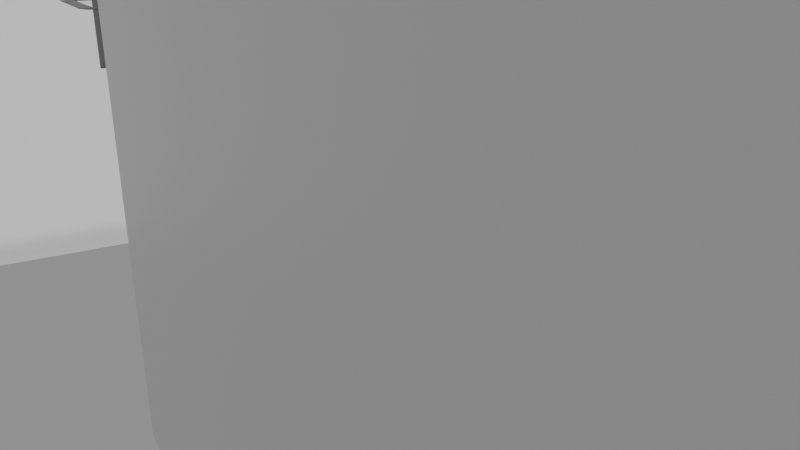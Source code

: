 # Source: e2337_after.blend  (saved by Blender 5.2.44; exported with 4.5.12 LTS)
import bpy
from mathutils import Matrix  # noqa: F401  (used for matrix-valued properties, if any)

bpy.ops.wm.read_factory_settings(use_empty=True)
scene = bpy.context.scene
scene.name = 'Scene'

# ---- materials (node trees are filled in below, after node groups)
mat_concreto_piso = bpy.data.materials.new('Concreto_Piso')
mat_ladrillo_rojo = bpy.data.materials.new('Ladrillo_Rojo')
mat_madera_roble = bpy.data.materials.new('Madera_Roble')
mat_acero = bpy.data.materials.new('Acero')
mat_mat_acero_negro = bpy.data.materials.new('Mat_Acero_Negro')
mat_mat_madera_baranda = bpy.data.materials.new('Mat_Madera_Baranda')

# ---- material node trees
mat_concreto_piso.use_nodes = True; mat_concreto_piso.node_tree.nodes.clear()
_N = mat_concreto_piso.node_tree.nodes; _L = mat_concreto_piso.node_tree.links
n0 = _N.new('ShaderNodeBsdfPrincipled'); n0.name = 'Principled BSDF'; n0.location = (-200, 100)
n0.inputs[3].default_value = 1.45
n0.inputs[10].default_value = 0.005
n1 = _N.new('ShaderNodeOutputMaterial'); n1.name = 'Material Output'; n1.location = (200, 100)
_L.new(n0.outputs[0], n1.inputs[0])
n1.is_active_output = True
mat_ladrillo_rojo.use_nodes = True; mat_ladrillo_rojo.node_tree.nodes.clear()
_N = mat_ladrillo_rojo.node_tree.nodes; _L = mat_ladrillo_rojo.node_tree.links
n0 = _N.new('ShaderNodeBsdfPrincipled'); n0.name = 'Principled BSDF'; n0.location = (-200, 100)
n0.inputs[3].default_value = 1.45
n0.inputs[10].default_value = 0.005
n1 = _N.new('ShaderNodeOutputMaterial'); n1.name = 'Material Output'; n1.location = (200, 100)
_L.new(n0.outputs[0], n1.inputs[0])
n1.is_active_output = True
mat_madera_roble.use_nodes = True; mat_madera_roble.node_tree.nodes.clear()
_N = mat_madera_roble.node_tree.nodes; _L = mat_madera_roble.node_tree.links
n0 = _N.new('ShaderNodeBsdfPrincipled'); n0.name = 'Principled BSDF'; n0.location = (-200, 100)
n0.inputs[3].default_value = 1.45
n0.inputs[10].default_value = 0.005
n1 = _N.new('ShaderNodeOutputMaterial'); n1.name = 'Material Output'; n1.location = (200, 100)
_L.new(n0.outputs[0], n1.inputs[0])
n1.is_active_output = True
mat_acero.use_nodes = True; mat_acero.node_tree.nodes.clear()
_N = mat_acero.node_tree.nodes; _L = mat_acero.node_tree.links
n0 = _N.new('ShaderNodeBsdfPrincipled'); n0.name = 'Principled BSDF'; n0.location = (-200, 100)
n0.inputs[3].default_value = 1.45
n0.inputs[10].default_value = 0.005
n1 = _N.new('ShaderNodeOutputMaterial'); n1.name = 'Material Output'; n1.location = (200, 100)
_L.new(n0.outputs[0], n1.inputs[0])
n1.is_active_output = True
mat_mat_acero_negro.use_nodes = True; mat_mat_acero_negro.node_tree.nodes.clear()
_N = mat_mat_acero_negro.node_tree.nodes; _L = mat_mat_acero_negro.node_tree.links
n0 = _N.new('ShaderNodeBsdfPrincipled'); n0.name = 'Principled BSDF'; n0.location = (-200, 100)
n0.inputs[0].default_value = (0.1, 0.1, 0.1, 1.0)
n0.inputs[3].default_value = 1.45
n0.inputs[10].default_value = 0.005
n1 = _N.new('ShaderNodeOutputMaterial'); n1.name = 'Material Output'; n1.location = (200, 100)
_L.new(n0.outputs[0], n1.inputs[0])
n1.is_active_output = True
mat_mat_madera_baranda.use_nodes = True; mat_mat_madera_baranda.node_tree.nodes.clear()
_N = mat_mat_madera_baranda.node_tree.nodes; _L = mat_mat_madera_baranda.node_tree.links
n0 = _N.new('ShaderNodeBsdfPrincipled'); n0.name = 'Principled BSDF'; n0.location = (-200, 100)
n0.inputs[0].default_value = (0.3, 0.15, 0.05, 1.0)
n0.inputs[3].default_value = 1.45
n0.inputs[10].default_value = 0.005
n1 = _N.new('ShaderNodeOutputMaterial'); n1.name = 'Material Output'; n1.location = (200, 100)
_L.new(n0.outputs[0], n1.inputs[0])
n1.is_active_output = True

# ---- cameras
cam_camara_loft = bpy.data.cameras.new('Camara_Loft')
cam_camara_loft.lens = 35.0

# ---- meshes
me_piso_loft_mesh = bpy.data.meshes.new('Piso_Loft_mesh')
me_piso_loft_mesh.from_pydata([(0.0, 0.0, 0.0), (8.0, 0.0, 0.0), (8.0, 10.0, 0.0), (0.0, 10.0, 0.0), (0.0, 0.0, 0.15), (8.0, 0.0, 0.15), (8.0, 10.0, 0.15), (0.0, 10.0, 0.15)], [], [(0, 3, 2, 1), (4, 5, 6, 7), (1, 2, 6, 5), (3, 0, 4, 7), (2, 3, 7, 6), (0, 1, 5, 4)])
me_piso_loft_mesh.materials.append(mat_concreto_piso)
me_piso_loft_mesh.update()
me_muro_fondo_cuerpo_mesh = bpy.data.meshes.new('Muro_Fondo_Cuerpo_mesh')
me_muro_fondo_cuerpo_mesh.from_pydata([(0.0, 0.0, 0.0), (8.0, 0.0, 0.0), (8.0, 0.2, 0.0), (0.0, 0.2, 0.0), (0.0, 0.0, 5.5), (8.0, 0.0, 5.5), (8.0, 0.2, 5.5), (0.0, 0.2, 5.5)], [], [(0, 1, 2, 3), (4, 5, 6, 7), (0, 1, 5, 4), (1, 2, 6, 5), (2, 3, 7, 6), (3, 0, 4, 7)])
me_muro_fondo_cuerpo_mesh.materials.append(mat_ladrillo_rojo)
me_muro_fondo_cuerpo_mesh.update()
me_muro_izquierdo_cuerpo_mesh = bpy.data.meshes.new('Muro_Izquierdo_Cuerpo_mesh')
me_muro_izquierdo_cuerpo_mesh.from_pydata([(0.0, 0.0, 0.0), (10.0, 0.0, 0.0), (10.0, 0.2, 0.0), (0.0, 0.2, 0.0), (0.0, 0.0, 5.5), (10.0, 0.0, 5.5), (10.0, 0.2, 5.5), (0.0, 0.2, 5.5)], [], [(0, 1, 2, 3), (4, 5, 6, 7), (0, 1, 5, 4), (1, 2, 6, 5), (2, 3, 7, 6), (3, 0, 4, 7)])
me_muro_izquierdo_cuerpo_mesh.materials.append(mat_ladrillo_rojo)
me_muro_izquierdo_cuerpo_mesh.update()
me_losa_mezzanine_mesh = bpy.data.meshes.new('Losa_Mezzanine_mesh')
me_losa_mezzanine_mesh.from_pydata([(0.0, 0.0, 0.0), (8.0, 0.0, 0.0), (8.0, 4.0, 0.0), (0.0, 4.0, 0.0), (0.0, 0.0, 0.2), (8.0, 0.0, 0.2), (8.0, 4.0, 0.2), (0.0, 4.0, 0.2)], [], [(0, 3, 2, 1), (4, 5, 6, 7), (2, 3, 7, 6), (0, 1, 5, 4), (1, 2, 6, 5), (3, 0, 4, 7)])
me_losa_mezzanine_mesh.materials.append(mat_madera_roble)
me_losa_mezzanine_mesh.update()
me_columna_1_cuerpo_mesh = bpy.data.meshes.new('Columna_1_Cuerpo_mesh')
me_columna_1_cuerpo_mesh.from_pydata([(0.0, 0.0, 0.0), (0.36, 0.0, 0.0), (0.36, 0.3, 0.0), (0.0, 0.3, 0.0), (0.0, 0.0, 2.8), (0.36, 0.0, 2.8), (0.36, 0.3, 2.8), (0.0, 0.3, 2.8)], [], [(0, 1, 2, 3), (4, 5, 6, 7), (0, 1, 5, 4), (1, 2, 6, 5), (2, 3, 7, 6), (3, 0, 4, 7)])
me_columna_1_cuerpo_mesh.materials.append(mat_acero)
me_columna_1_cuerpo_mesh.update()
me_columna_2_cuerpo_mesh = bpy.data.meshes.new('Columna_2_Cuerpo_mesh')
me_columna_2_cuerpo_mesh.from_pydata([(0.0, 0.0, 0.0), (0.3, 0.0, 0.0), (0.3, 0.3, 0.0), (0.0, 0.3, 0.0), (0.0, 0.0, 2.8), (0.3, 0.0, 2.8), (0.3, 0.3, 2.8), (0.0, 0.3, 2.8)], [], [(0, 1, 2, 3), (4, 5, 6, 7), (0, 1, 5, 4), (1, 2, 6, 5), (2, 3, 7, 6), (3, 0, 4, 7)])
me_columna_2_cuerpo_mesh.materials.append(mat_acero)
me_columna_2_cuerpo_mesh.update()
me_cube = bpy.data.meshes.new('Cube')
me_cube.from_pydata([(-0.5, -0.5, -0.5), (-0.5, -0.5, 0.5), (-0.5, 0.5, -0.5), (-0.5, 0.5, 0.5), (0.5, -0.5, -0.5), (0.5, -0.5, 0.5), (0.5, 0.5, -0.5), (0.5, 0.5, 0.5)], [], [(0, 1, 3, 2), (2, 3, 7, 6), (6, 7, 5, 4), (4, 5, 1, 0), (2, 6, 4, 0), (7, 3, 1, 5)])
_uv = me_cube.uv_layers.new(name='UVMap')
_uv.uv.foreach_set('vector', [0.375, 0.0, 0.625, 0.0, 0.625, 0.25, 0.375, 0.25, 0.375, 0.25, 0.625, 0.25, 0.625, 0.5, 0.375, 0.5, 0.375, 0.5, 0.625, 0.5, 0.625, 0.75, 0.375, 0.75, 0.375, 0.75, 0.625, 0.75, 0.625, 1.0, 0.375, 1.0, 0.125, 0.5, 0.375, 0.5, 0.375, 0.75, 0.125, 0.75, 0.625, 0.5, 0.875, 0.5, 0.875, 0.75, 0.625, 0.75])
me_cube.materials.append(mat_mat_acero_negro)
me_cube.update()
me_cube_001 = bpy.data.meshes.new('Cube.001')
me_cube_001.from_pydata([(-0.5, -0.5, -0.5), (-0.5, -0.5, 0.5), (-0.5, 0.5, -0.5), (-0.5, 0.5, 0.5), (0.5, -0.5, -0.5), (0.5, -0.5, 0.5), (0.5, 0.5, -0.5), (0.5, 0.5, 0.5)], [], [(0, 1, 3, 2), (2, 3, 7, 6), (6, 7, 5, 4), (4, 5, 1, 0), (2, 6, 4, 0), (7, 3, 1, 5)])
_uv = me_cube_001.uv_layers.new(name='UVMap')
_uv.uv.foreach_set('vector', [0.375, 0.0, 0.625, 0.0, 0.625, 0.25, 0.375, 0.25, 0.375, 0.25, 0.625, 0.25, 0.625, 0.5, 0.375, 0.5, 0.375, 0.5, 0.625, 0.5, 0.625, 0.75, 0.375, 0.75, 0.375, 0.75, 0.625, 0.75, 0.625, 1.0, 0.375, 1.0, 0.125, 0.5, 0.375, 0.5, 0.375, 0.75, 0.125, 0.75, 0.625, 0.5, 0.875, 0.5, 0.875, 0.75, 0.625, 0.75])
me_cube_001.materials.append(mat_mat_acero_negro)
me_cube_001.update()
me_cube_002 = bpy.data.meshes.new('Cube.002')
me_cube_002.from_pydata([(-0.5, -0.5, -0.5), (-0.5, -0.5, 0.5), (-0.5, 0.5, -0.5), (-0.5, 0.5, 0.5), (0.5, -0.5, -0.5), (0.5, -0.5, 0.5), (0.5, 0.5, -0.5), (0.5, 0.5, 0.5)], [], [(0, 1, 3, 2), (2, 3, 7, 6), (6, 7, 5, 4), (4, 5, 1, 0), (2, 6, 4, 0), (7, 3, 1, 5)])
_uv = me_cube_002.uv_layers.new(name='UVMap')
_uv.uv.foreach_set('vector', [0.375, 0.0, 0.625, 0.0, 0.625, 0.25, 0.375, 0.25, 0.375, 0.25, 0.625, 0.25, 0.625, 0.5, 0.375, 0.5, 0.375, 0.5, 0.625, 0.5, 0.625, 0.75, 0.375, 0.75, 0.375, 0.75, 0.625, 0.75, 0.625, 1.0, 0.375, 1.0, 0.125, 0.5, 0.375, 0.5, 0.375, 0.75, 0.125, 0.75, 0.625, 0.5, 0.875, 0.5, 0.875, 0.75, 0.625, 0.75])
me_cube_002.materials.append(mat_mat_acero_negro)
me_cube_002.update()
me_cube_003 = bpy.data.meshes.new('Cube.003')
me_cube_003.from_pydata([(-0.5, -0.5, -0.5), (-0.5, -0.5, 0.5), (-0.5, 0.5, -0.5), (-0.5, 0.5, 0.5), (0.5, -0.5, -0.5), (0.5, -0.5, 0.5), (0.5, 0.5, -0.5), (0.5, 0.5, 0.5)], [], [(0, 1, 3, 2), (2, 3, 7, 6), (6, 7, 5, 4), (4, 5, 1, 0), (2, 6, 4, 0), (7, 3, 1, 5)])
_uv = me_cube_003.uv_layers.new(name='UVMap')
_uv.uv.foreach_set('vector', [0.375, 0.0, 0.625, 0.0, 0.625, 0.25, 0.375, 0.25, 0.375, 0.25, 0.625, 0.25, 0.625, 0.5, 0.375, 0.5, 0.375, 0.5, 0.625, 0.5, 0.625, 0.75, 0.375, 0.75, 0.375, 0.75, 0.625, 0.75, 0.625, 1.0, 0.375, 1.0, 0.125, 0.5, 0.375, 0.5, 0.375, 0.75, 0.125, 0.75, 0.625, 0.5, 0.875, 0.5, 0.875, 0.75, 0.625, 0.75])
me_cube_003.materials.append(mat_mat_acero_negro)
me_cube_003.update()
me_cube_004 = bpy.data.meshes.new('Cube.004')
me_cube_004.from_pydata([(-0.5, -0.5, -0.5), (-0.5, -0.5, 0.5), (-0.5, 0.5, -0.5), (-0.5, 0.5, 0.5), (0.5, -0.5, -0.5), (0.5, -0.5, 0.5), (0.5, 0.5, -0.5), (0.5, 0.5, 0.5)], [], [(0, 1, 3, 2), (2, 3, 7, 6), (6, 7, 5, 4), (4, 5, 1, 0), (2, 6, 4, 0), (7, 3, 1, 5)])
_uv = me_cube_004.uv_layers.new(name='UVMap')
_uv.uv.foreach_set('vector', [0.375, 0.0, 0.625, 0.0, 0.625, 0.25, 0.375, 0.25, 0.375, 0.25, 0.625, 0.25, 0.625, 0.5, 0.375, 0.5, 0.375, 0.5, 0.625, 0.5, 0.625, 0.75, 0.375, 0.75, 0.375, 0.75, 0.625, 0.75, 0.625, 1.0, 0.375, 1.0, 0.125, 0.5, 0.375, 0.5, 0.375, 0.75, 0.125, 0.75, 0.625, 0.5, 0.875, 0.5, 0.875, 0.75, 0.625, 0.75])
me_cube_004.materials.append(mat_mat_acero_negro)
me_cube_004.update()
me_plane = bpy.data.meshes.new('Plane')
me_plane.from_pydata([(-0.5, -0.5, 0.0), (0.5, -0.5, 0.0), (-0.5, 0.5, 0.0), (0.5, 0.5, 0.0)], [], [(0, 1, 3, 2)])
_uv = me_plane.uv_layers.new(name='UVMap')
_uv.uv.foreach_set('vector', [0.0, 0.0, 1.0, 0.0, 1.0, 1.0, 0.0, 1.0])
me_plane.materials.append(mat_mat_acero_negro)
me_plane.update()
me_cube_005 = bpy.data.meshes.new('Cube.005')
me_cube_005.from_pydata([(-0.5, -0.5, -0.5), (-0.5, -0.5, 0.5), (-0.5, 0.5, -0.5), (-0.5, 0.5, 0.5), (0.5, -0.5, -0.5), (0.5, -0.5, 0.5), (0.5, 0.5, -0.5), (0.5, 0.5, 0.5)], [], [(0, 1, 3, 2), (2, 3, 7, 6), (6, 7, 5, 4), (4, 5, 1, 0), (2, 6, 4, 0), (7, 3, 1, 5)])
_uv = me_cube_005.uv_layers.new(name='UVMap')
_uv.uv.foreach_set('vector', [0.375, 0.0, 0.625, 0.0, 0.625, 0.25, 0.375, 0.25, 0.375, 0.25, 0.625, 0.25, 0.625, 0.5, 0.375, 0.5, 0.375, 0.5, 0.625, 0.5, 0.625, 0.75, 0.375, 0.75, 0.375, 0.75, 0.625, 0.75, 0.625, 1.0, 0.375, 1.0, 0.125, 0.5, 0.375, 0.5, 0.375, 0.75, 0.125, 0.75, 0.625, 0.5, 0.875, 0.5, 0.875, 0.75, 0.625, 0.75])
me_cube_005.materials.append(mat_mat_madera_baranda)
me_cube_005.update()

# ---- objects
ob_piso_loft_solido = bpy.data.objects.new('Piso_Loft_Solido', me_piso_loft_mesh)
ob_piso_loft = bpy.data.objects.new('Piso_Loft', None)
ob_muro_fondo = bpy.data.objects.new('Muro_Fondo', None)
ob_muro_fondo_cuerpo = bpy.data.objects.new('Muro_Fondo_Cuerpo', me_muro_fondo_cuerpo_mesh)
ob_muro_izquierdo = bpy.data.objects.new('Muro_Izquierdo', None)
ob_muro_izquierdo_cuerpo = bpy.data.objects.new('Muro_Izquierdo_Cuerpo', me_muro_izquierdo_cuerpo_mesh)
ob_losa_mezzanine_solido = bpy.data.objects.new('Losa_Mezzanine_Solido', me_losa_mezzanine_mesh)
ob_losa_mezzanine = bpy.data.objects.new('Losa_Mezzanine', None)
ob_columna_1 = bpy.data.objects.new('Columna_1', None)
ob_columna_1_cuerpo = bpy.data.objects.new('Columna_1_Cuerpo', me_columna_1_cuerpo_mesh)
ob_columna_2 = bpy.data.objects.new('Columna_2', None)
ob_columna_2_cuerpo = bpy.data.objects.new('Columna_2_Cuerpo', me_columna_2_cuerpo_mesh)
ob_poste_baranda_0 = bpy.data.objects.new('Poste_Baranda_0', me_cube)
ob_poste_baranda_1 = bpy.data.objects.new('Poste_Baranda_1', me_cube_001)
ob_poste_baranda_2 = bpy.data.objects.new('Poste_Baranda_2', me_cube_002)
ob_poste_baranda_3 = bpy.data.objects.new('Poste_Baranda_3', me_cube_003)
ob_poste_baranda_4 = bpy.data.objects.new('Poste_Baranda_4', me_cube_004)
ob_malla_metalica = bpy.data.objects.new('Malla_Metalica', me_plane)
ob_pasamanos = bpy.data.objects.new('Pasamanos', me_cube_005)
ob_camara_loft = bpy.data.objects.new('Camara_Loft', cam_camara_loft)

# ---- transforms, parenting, visibility, modifiers, constraints
ob_piso_loft_solido.parent = ob_piso_loft
ob_piso_loft_solido.location = (0.0, 0.0, 0.0)
ob_piso_loft.location = (0.0, 0.0, 0.0)
ob_piso_loft.empty_display_type = 'ARROWS'
ob_muro_fondo.location = (0.0, 5.0, 0.0)
ob_muro_fondo.rotation_euler = (0.0, 0.0, 3.142)
ob_muro_fondo.empty_display_type = 'ARROWS'
ob_muro_fondo_cuerpo.parent = ob_muro_fondo
ob_muro_fondo_cuerpo.location = (0.0, 0.0, 0.0)
ob_muro_izquierdo.location = (-4.0, 0.0, 0.0)
ob_muro_izquierdo.rotation_euler = (0.0, 0.0, -1.571)
ob_muro_izquierdo.empty_display_type = 'ARROWS'
ob_muro_izquierdo_cuerpo.parent = ob_muro_izquierdo
ob_muro_izquierdo_cuerpo.location = (0.0, 0.0, 0.0)
ob_losa_mezzanine_solido.parent = ob_losa_mezzanine
ob_losa_mezzanine_solido.location = (0.0, 0.0, 0.0)
ob_losa_mezzanine.location = (0.0, 3.0, 2.8)
ob_losa_mezzanine.empty_display_type = 'ARROWS'
ob_columna_1.location = (-2.0, 1.15, 0.0)
ob_columna_1.empty_display_type = 'ARROWS'
ob_columna_1_cuerpo.parent = ob_columna_1
ob_columna_1_cuerpo.location = (0.0, 0.0, 0.0)
ob_columna_2.location = (2.0, 1.15, 0.0)
ob_columna_2.empty_display_type = 'ARROWS'
ob_columna_2_cuerpo.parent = ob_columna_2
ob_columna_2_cuerpo.location = (0.0, 0.0, 0.0)
ob_poste_baranda_0.location = (-3.85, 1.0, 3.525)
ob_poste_baranda_0.scale = (0.05, 0.05, 1.05)
ob_poste_baranda_1.location = (-2.5, 1.0, 3.525)
ob_poste_baranda_1.scale = (0.05, 0.05, 1.05)
ob_poste_baranda_2.location = (0.0, 1.0, 3.525)
ob_poste_baranda_2.scale = (0.05, 0.05, 1.05)
ob_poste_baranda_3.location = (2.5, 1.0, 3.525)
ob_poste_baranda_3.scale = (0.05, 0.05, 1.05)
ob_poste_baranda_4.location = (3.85, 1.0, 3.525)
ob_poste_baranda_4.scale = (0.05, 0.05, 1.05)
ob_malla_metalica.location = (0.0, 1.0, 3.525)
ob_malla_metalica.scale = (8.0, 1.05, 1.0)
_m = ob_malla_metalica.modifiers.new('Wireframe', 'WIREFRAME')
_m.thickness = 0.015
_m.use_boundary = True
_m = ob_malla_metalica.modifiers.new('Solidify', 'SOLIDIFY')
ob_pasamanos.location = (0.0, 1.0, 4.05)
ob_pasamanos.scale = (8.0, 0.08, 0.05)
ob_camara_loft.location = (-5.0, -6.0, 4.0)
ob_camara_loft.rotation_euler = (1.222, 0.0, -0.5236)

# ---- collection membership
scene.collection.objects.link(ob_piso_loft_solido)
scene.collection.objects.link(ob_piso_loft)
scene.collection.objects.link(ob_muro_fondo)
scene.collection.objects.link(ob_muro_fondo_cuerpo)
scene.collection.objects.link(ob_muro_izquierdo)
scene.collection.objects.link(ob_muro_izquierdo_cuerpo)
scene.collection.objects.link(ob_losa_mezzanine_solido)
scene.collection.objects.link(ob_losa_mezzanine)
scene.collection.objects.link(ob_columna_1)
scene.collection.objects.link(ob_columna_1_cuerpo)
scene.collection.objects.link(ob_columna_2)
scene.collection.objects.link(ob_columna_2_cuerpo)
scene.collection.objects.link(ob_poste_baranda_0)
scene.collection.objects.link(ob_poste_baranda_1)
scene.collection.objects.link(ob_poste_baranda_2)
scene.collection.objects.link(ob_poste_baranda_3)
scene.collection.objects.link(ob_poste_baranda_4)
scene.collection.objects.link(ob_malla_metalica)
scene.collection.objects.link(ob_pasamanos)
scene.collection.objects.link(ob_camara_loft)

# ---- scene / render settings (as saved in the file)
scene.camera = ob_camara_loft
scene.frame_start = 1; scene.frame_end = 250; scene.frame_set(1)
scene.render.engine = 'BLENDER_EEVEE_NEXT'
scene.render.bake_bias = 0.0
scene.render.bake_samples = 0
scene.render.compositor_device = 'GPU'
scene.eevee.use_volume_custom_range = False
scene.eevee.fast_gi_thickness_near = 0.1
scene.eevee.fast_gi_thickness_far = 0.0
scene.eevee.ray_tracing_options.screen_trace_thickness = 0.1
bpy.context.view_layer.update()

# ---- added for rendering (the .blend has no usable light): sun + grey world if the file has none
light_auto_sun = bpy.data.lights.new('AutoSun', 'SUN')
light_auto_sun.energy = 3.0
light_auto_sun.angle = 0.0523599
ob_auto_sun = bpy.data.objects.new('AutoSun', light_auto_sun)
scene.collection.objects.link(ob_auto_sun)
ob_auto_sun.rotation_euler = (0.872665, 0.174533, 0.523599)
if scene.world is None:
    world_auto = bpy.data.worlds.new('AutoWorld')
    world_auto.color = (0.3, 0.3, 0.3)
    scene.world = world_auto
bpy.context.view_layer.update()
